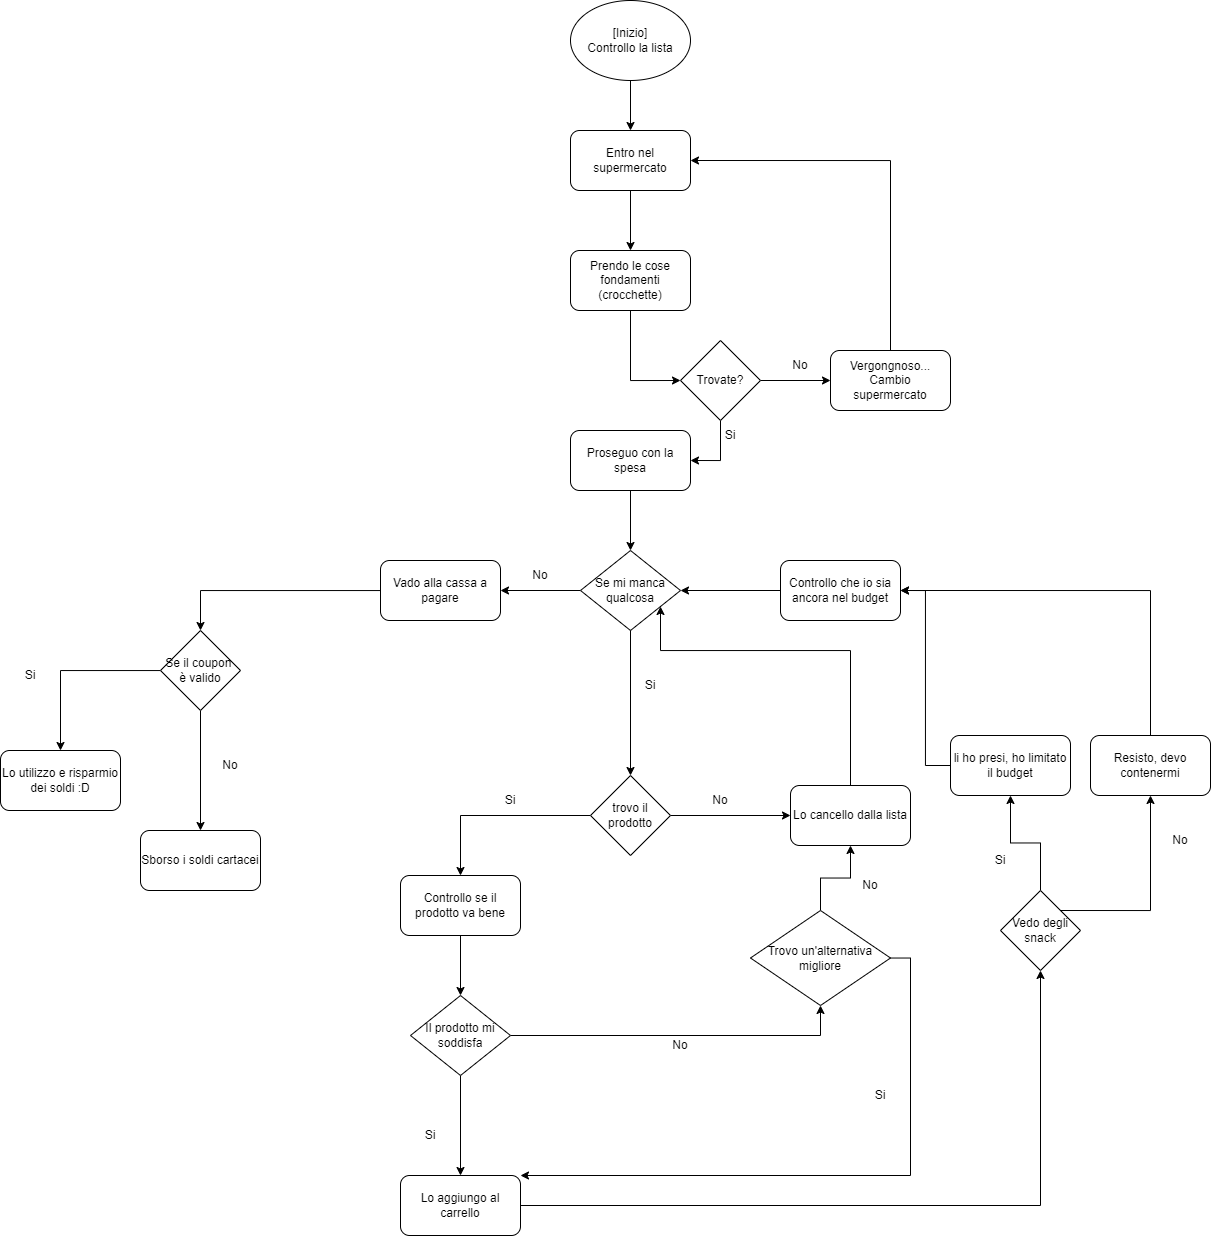

The diagram above was exported from draw.io. Its source (the exported page's mxGraphModel, read from the mxfile embedded in the PNG):
<mxGraphModel dx="2424" dy="1971" grid="1" gridSize="10" guides="1" tooltips="1" connect="1" arrows="1" fold="1" page="1" pageScale="1" pageWidth="827" pageHeight="1169" math="0" shadow="0">
  <root>
    <mxCell id="0" />
    <mxCell id="1" parent="0" />
    <mxCell id="uvHu-qk4DJlZnpksOJ9p-76" value="" style="edgeStyle=orthogonalEdgeStyle;rounded=0;orthogonalLoop=1;jettySize=auto;html=1;" edge="1" parent="1" source="uvHu-qk4DJlZnpksOJ9p-1" target="uvHu-qk4DJlZnpksOJ9p-75">
      <mxGeometry relative="1" as="geometry" />
    </mxCell>
    <mxCell id="uvHu-qk4DJlZnpksOJ9p-1" value="[Inizio]&lt;br&gt;Controllo la lista" style="ellipse;whiteSpace=wrap;html=1;" vertex="1" parent="1">
      <mxGeometry x="360" y="-400" width="120" height="80" as="geometry" />
    </mxCell>
    <mxCell id="uvHu-qk4DJlZnpksOJ9p-25" value="" style="edgeStyle=orthogonalEdgeStyle;rounded=0;orthogonalLoop=1;jettySize=auto;html=1;" edge="1" parent="1" source="uvHu-qk4DJlZnpksOJ9p-2" target="uvHu-qk4DJlZnpksOJ9p-24">
      <mxGeometry relative="1" as="geometry" />
    </mxCell>
    <mxCell id="uvHu-qk4DJlZnpksOJ9p-2" value="Controllo se il prodotto va bene" style="rounded=1;whiteSpace=wrap;html=1;" vertex="1" parent="1">
      <mxGeometry x="190" y="475" width="120" height="60" as="geometry" />
    </mxCell>
    <mxCell id="uvHu-qk4DJlZnpksOJ9p-5" value="" style="edgeStyle=orthogonalEdgeStyle;rounded=0;orthogonalLoop=1;jettySize=auto;html=1;" edge="1" parent="1" source="uvHu-qk4DJlZnpksOJ9p-3" target="uvHu-qk4DJlZnpksOJ9p-2">
      <mxGeometry relative="1" as="geometry" />
    </mxCell>
    <mxCell id="uvHu-qk4DJlZnpksOJ9p-12" value="" style="edgeStyle=orthogonalEdgeStyle;rounded=0;orthogonalLoop=1;jettySize=auto;html=1;" edge="1" parent="1" source="uvHu-qk4DJlZnpksOJ9p-3" target="uvHu-qk4DJlZnpksOJ9p-8">
      <mxGeometry relative="1" as="geometry" />
    </mxCell>
    <mxCell id="uvHu-qk4DJlZnpksOJ9p-3" value="trovo il prodotto" style="rhombus;whiteSpace=wrap;html=1;" vertex="1" parent="1">
      <mxGeometry x="380" y="375" width="80" height="80" as="geometry" />
    </mxCell>
    <mxCell id="uvHu-qk4DJlZnpksOJ9p-7" value="Si" style="text;html=1;strokeColor=none;fillColor=none;align=center;verticalAlign=middle;whiteSpace=wrap;rounded=0;" vertex="1" parent="1">
      <mxGeometry x="270" y="385" width="60" height="30" as="geometry" />
    </mxCell>
    <mxCell id="uvHu-qk4DJlZnpksOJ9p-68" style="edgeStyle=orthogonalEdgeStyle;rounded=0;orthogonalLoop=1;jettySize=auto;html=1;" edge="1" parent="1" source="uvHu-qk4DJlZnpksOJ9p-8" target="uvHu-qk4DJlZnpksOJ9p-30">
      <mxGeometry relative="1" as="geometry">
        <Array as="points">
          <mxPoint x="640" y="250" />
          <mxPoint x="450" y="250" />
        </Array>
      </mxGeometry>
    </mxCell>
    <mxCell id="uvHu-qk4DJlZnpksOJ9p-8" value="Lo cancello dalla lista" style="rounded=1;whiteSpace=wrap;html=1;" vertex="1" parent="1">
      <mxGeometry x="580" y="385" width="120" height="60" as="geometry" />
    </mxCell>
    <mxCell id="uvHu-qk4DJlZnpksOJ9p-69" value="" style="edgeStyle=orthogonalEdgeStyle;rounded=0;orthogonalLoop=1;jettySize=auto;html=1;" edge="1" parent="1" source="uvHu-qk4DJlZnpksOJ9p-9" target="uvHu-qk4DJlZnpksOJ9p-8">
      <mxGeometry relative="1" as="geometry" />
    </mxCell>
    <mxCell id="uvHu-qk4DJlZnpksOJ9p-73" style="edgeStyle=orthogonalEdgeStyle;rounded=0;orthogonalLoop=1;jettySize=auto;html=1;entryX=1;entryY=0;entryDx=0;entryDy=0;" edge="1" parent="1" source="uvHu-qk4DJlZnpksOJ9p-9" target="uvHu-qk4DJlZnpksOJ9p-16">
      <mxGeometry relative="1" as="geometry">
        <Array as="points">
          <mxPoint x="700" y="558" />
          <mxPoint x="700" y="775" />
        </Array>
      </mxGeometry>
    </mxCell>
    <mxCell id="uvHu-qk4DJlZnpksOJ9p-9" value="Trovo un'alternativa migliore" style="rhombus;whiteSpace=wrap;html=1;" vertex="1" parent="1">
      <mxGeometry x="540" y="510" width="140" height="95" as="geometry" />
    </mxCell>
    <mxCell id="uvHu-qk4DJlZnpksOJ9p-87" style="edgeStyle=orthogonalEdgeStyle;rounded=0;orthogonalLoop=1;jettySize=auto;html=1;entryX=0.5;entryY=1;entryDx=0;entryDy=0;" edge="1" parent="1" source="uvHu-qk4DJlZnpksOJ9p-16" target="uvHu-qk4DJlZnpksOJ9p-86">
      <mxGeometry relative="1" as="geometry" />
    </mxCell>
    <mxCell id="uvHu-qk4DJlZnpksOJ9p-16" value="Lo aggiungo al carrello" style="rounded=1;whiteSpace=wrap;html=1;" vertex="1" parent="1">
      <mxGeometry x="190" y="775" width="120" height="60" as="geometry" />
    </mxCell>
    <mxCell id="uvHu-qk4DJlZnpksOJ9p-18" value="No" style="text;html=1;strokeColor=none;fillColor=none;align=center;verticalAlign=middle;whiteSpace=wrap;rounded=0;" vertex="1" parent="1">
      <mxGeometry x="480" y="385" width="60" height="30" as="geometry" />
    </mxCell>
    <mxCell id="uvHu-qk4DJlZnpksOJ9p-21" value="" style="edgeStyle=orthogonalEdgeStyle;rounded=0;orthogonalLoop=1;jettySize=auto;html=1;" edge="1" parent="1" target="uvHu-qk4DJlZnpksOJ9p-3">
      <mxGeometry relative="1" as="geometry">
        <mxPoint x="420" y="210" as="sourcePoint" />
      </mxGeometry>
    </mxCell>
    <mxCell id="uvHu-qk4DJlZnpksOJ9p-26" value="" style="edgeStyle=orthogonalEdgeStyle;rounded=0;orthogonalLoop=1;jettySize=auto;html=1;" edge="1" parent="1" source="uvHu-qk4DJlZnpksOJ9p-24" target="uvHu-qk4DJlZnpksOJ9p-16">
      <mxGeometry relative="1" as="geometry" />
    </mxCell>
    <mxCell id="uvHu-qk4DJlZnpksOJ9p-54" style="edgeStyle=orthogonalEdgeStyle;rounded=0;orthogonalLoop=1;jettySize=auto;html=1;entryX=0.5;entryY=1;entryDx=0;entryDy=0;" edge="1" parent="1" source="uvHu-qk4DJlZnpksOJ9p-24" target="uvHu-qk4DJlZnpksOJ9p-9">
      <mxGeometry relative="1" as="geometry" />
    </mxCell>
    <mxCell id="uvHu-qk4DJlZnpksOJ9p-24" value="Il prodotto mi soddisfa" style="rhombus;whiteSpace=wrap;html=1;" vertex="1" parent="1">
      <mxGeometry x="200" y="595" width="100" height="80" as="geometry" />
    </mxCell>
    <mxCell id="uvHu-qk4DJlZnpksOJ9p-41" value="" style="edgeStyle=orthogonalEdgeStyle;rounded=0;orthogonalLoop=1;jettySize=auto;html=1;" edge="1" parent="1" source="uvHu-qk4DJlZnpksOJ9p-30" target="uvHu-qk4DJlZnpksOJ9p-39">
      <mxGeometry relative="1" as="geometry" />
    </mxCell>
    <mxCell id="uvHu-qk4DJlZnpksOJ9p-30" value="Se mi manca qualcosa" style="rhombus;whiteSpace=wrap;html=1;" vertex="1" parent="1">
      <mxGeometry x="370" y="150" width="100" height="80" as="geometry" />
    </mxCell>
    <mxCell id="uvHu-qk4DJlZnpksOJ9p-33" value="Si" style="text;html=1;strokeColor=none;fillColor=none;align=center;verticalAlign=middle;whiteSpace=wrap;rounded=0;" vertex="1" parent="1">
      <mxGeometry x="410" y="270" width="60" height="30" as="geometry" />
    </mxCell>
    <mxCell id="uvHu-qk4DJlZnpksOJ9p-35" value="Si" style="text;html=1;strokeColor=none;fillColor=none;align=center;verticalAlign=middle;whiteSpace=wrap;rounded=0;" vertex="1" parent="1">
      <mxGeometry x="190" y="720" width="60" height="30" as="geometry" />
    </mxCell>
    <mxCell id="uvHu-qk4DJlZnpksOJ9p-43" style="edgeStyle=orthogonalEdgeStyle;rounded=0;orthogonalLoop=1;jettySize=auto;html=1;entryX=0.5;entryY=0;entryDx=0;entryDy=0;" edge="1" parent="1" source="uvHu-qk4DJlZnpksOJ9p-39" target="uvHu-qk4DJlZnpksOJ9p-42">
      <mxGeometry relative="1" as="geometry" />
    </mxCell>
    <mxCell id="uvHu-qk4DJlZnpksOJ9p-39" value="Vado alla cassa a pagare" style="rounded=1;whiteSpace=wrap;html=1;" vertex="1" parent="1">
      <mxGeometry x="170" y="160" width="120" height="60" as="geometry" />
    </mxCell>
    <mxCell id="uvHu-qk4DJlZnpksOJ9p-48" style="edgeStyle=orthogonalEdgeStyle;rounded=0;orthogonalLoop=1;jettySize=auto;html=1;" edge="1" parent="1" source="uvHu-qk4DJlZnpksOJ9p-42" target="uvHu-qk4DJlZnpksOJ9p-44">
      <mxGeometry relative="1" as="geometry" />
    </mxCell>
    <mxCell id="uvHu-qk4DJlZnpksOJ9p-51" value="" style="edgeStyle=orthogonalEdgeStyle;rounded=0;orthogonalLoop=1;jettySize=auto;html=1;" edge="1" parent="1" source="uvHu-qk4DJlZnpksOJ9p-42" target="uvHu-qk4DJlZnpksOJ9p-50">
      <mxGeometry relative="1" as="geometry" />
    </mxCell>
    <mxCell id="uvHu-qk4DJlZnpksOJ9p-42" value="Se il coupon&amp;nbsp; è valido" style="rhombus;whiteSpace=wrap;html=1;" vertex="1" parent="1">
      <mxGeometry x="-50" y="230" width="80" height="80" as="geometry" />
    </mxCell>
    <mxCell id="uvHu-qk4DJlZnpksOJ9p-44" value="Lo utilizzo e risparmio dei soldi :D" style="rounded=1;whiteSpace=wrap;html=1;" vertex="1" parent="1">
      <mxGeometry x="-210" y="350" width="120" height="60" as="geometry" />
    </mxCell>
    <mxCell id="uvHu-qk4DJlZnpksOJ9p-47" value="No" style="text;html=1;strokeColor=none;fillColor=none;align=center;verticalAlign=middle;whiteSpace=wrap;rounded=0;" vertex="1" parent="1">
      <mxGeometry x="630" y="470" width="60" height="30" as="geometry" />
    </mxCell>
    <mxCell id="uvHu-qk4DJlZnpksOJ9p-49" value="Si" style="text;html=1;strokeColor=none;fillColor=none;align=center;verticalAlign=middle;whiteSpace=wrap;rounded=0;" vertex="1" parent="1">
      <mxGeometry x="-210" y="260" width="60" height="30" as="geometry" />
    </mxCell>
    <mxCell id="uvHu-qk4DJlZnpksOJ9p-50" value="Sborso i soldi cartacei" style="rounded=1;whiteSpace=wrap;html=1;" vertex="1" parent="1">
      <mxGeometry x="-70" y="430" width="120" height="60" as="geometry" />
    </mxCell>
    <mxCell id="uvHu-qk4DJlZnpksOJ9p-52" value="No" style="text;html=1;strokeColor=none;fillColor=none;align=center;verticalAlign=middle;whiteSpace=wrap;rounded=0;" vertex="1" parent="1">
      <mxGeometry x="-10" y="350" width="60" height="30" as="geometry" />
    </mxCell>
    <mxCell id="uvHu-qk4DJlZnpksOJ9p-55" value="No" style="text;html=1;strokeColor=none;fillColor=none;align=center;verticalAlign=middle;whiteSpace=wrap;rounded=0;" vertex="1" parent="1">
      <mxGeometry x="440" y="630" width="60" height="30" as="geometry" />
    </mxCell>
    <mxCell id="uvHu-qk4DJlZnpksOJ9p-56" value="No" style="text;html=1;strokeColor=none;fillColor=none;align=center;verticalAlign=middle;whiteSpace=wrap;rounded=0;" vertex="1" parent="1">
      <mxGeometry x="300" y="160" width="60" height="30" as="geometry" />
    </mxCell>
    <mxCell id="uvHu-qk4DJlZnpksOJ9p-78" style="edgeStyle=orthogonalEdgeStyle;rounded=0;orthogonalLoop=1;jettySize=auto;html=1;entryX=0;entryY=0.5;entryDx=0;entryDy=0;" edge="1" parent="1" source="uvHu-qk4DJlZnpksOJ9p-57" target="uvHu-qk4DJlZnpksOJ9p-60">
      <mxGeometry relative="1" as="geometry" />
    </mxCell>
    <mxCell id="uvHu-qk4DJlZnpksOJ9p-57" value="Prendo le cose fondamenti (crocchette)" style="rounded=1;whiteSpace=wrap;html=1;" vertex="1" parent="1">
      <mxGeometry x="360" y="-150" width="120" height="60" as="geometry" />
    </mxCell>
    <mxCell id="uvHu-qk4DJlZnpksOJ9p-65" style="edgeStyle=orthogonalEdgeStyle;rounded=0;orthogonalLoop=1;jettySize=auto;html=1;" edge="1" parent="1" source="uvHu-qk4DJlZnpksOJ9p-60" target="uvHu-qk4DJlZnpksOJ9p-63">
      <mxGeometry relative="1" as="geometry" />
    </mxCell>
    <mxCell id="uvHu-qk4DJlZnpksOJ9p-79" style="edgeStyle=orthogonalEdgeStyle;rounded=0;orthogonalLoop=1;jettySize=auto;html=1;entryX=1;entryY=0.5;entryDx=0;entryDy=0;" edge="1" parent="1" source="uvHu-qk4DJlZnpksOJ9p-60" target="uvHu-qk4DJlZnpksOJ9p-62">
      <mxGeometry relative="1" as="geometry" />
    </mxCell>
    <mxCell id="uvHu-qk4DJlZnpksOJ9p-60" value="Trovate?" style="rhombus;whiteSpace=wrap;html=1;" vertex="1" parent="1">
      <mxGeometry x="470" y="-60" width="80" height="80" as="geometry" />
    </mxCell>
    <mxCell id="uvHu-qk4DJlZnpksOJ9p-80" value="" style="edgeStyle=orthogonalEdgeStyle;rounded=0;orthogonalLoop=1;jettySize=auto;html=1;" edge="1" parent="1" source="uvHu-qk4DJlZnpksOJ9p-62" target="uvHu-qk4DJlZnpksOJ9p-30">
      <mxGeometry relative="1" as="geometry" />
    </mxCell>
    <mxCell id="uvHu-qk4DJlZnpksOJ9p-62" value="Proseguo con la spesa" style="rounded=1;whiteSpace=wrap;html=1;" vertex="1" parent="1">
      <mxGeometry x="360" y="30" width="120" height="60" as="geometry" />
    </mxCell>
    <mxCell id="uvHu-qk4DJlZnpksOJ9p-81" style="edgeStyle=orthogonalEdgeStyle;rounded=0;orthogonalLoop=1;jettySize=auto;html=1;entryX=1;entryY=0.5;entryDx=0;entryDy=0;" edge="1" parent="1" source="uvHu-qk4DJlZnpksOJ9p-63" target="uvHu-qk4DJlZnpksOJ9p-75">
      <mxGeometry relative="1" as="geometry">
        <Array as="points">
          <mxPoint x="680" y="-240" />
        </Array>
      </mxGeometry>
    </mxCell>
    <mxCell id="uvHu-qk4DJlZnpksOJ9p-63" value="Vergongnoso...&lt;br&gt;Cambio supermercato" style="rounded=1;whiteSpace=wrap;html=1;" vertex="1" parent="1">
      <mxGeometry x="620" y="-50" width="120" height="60" as="geometry" />
    </mxCell>
    <mxCell id="uvHu-qk4DJlZnpksOJ9p-66" value="Si" style="text;html=1;strokeColor=none;fillColor=none;align=center;verticalAlign=middle;whiteSpace=wrap;rounded=0;" vertex="1" parent="1">
      <mxGeometry x="490" y="20" width="60" height="30" as="geometry" />
    </mxCell>
    <mxCell id="uvHu-qk4DJlZnpksOJ9p-67" value="No" style="text;html=1;strokeColor=none;fillColor=none;align=center;verticalAlign=middle;whiteSpace=wrap;rounded=0;" vertex="1" parent="1">
      <mxGeometry x="560" y="-50" width="60" height="30" as="geometry" />
    </mxCell>
    <mxCell id="uvHu-qk4DJlZnpksOJ9p-71" value="Si" style="text;html=1;strokeColor=none;fillColor=none;align=center;verticalAlign=middle;whiteSpace=wrap;rounded=0;" vertex="1" parent="1">
      <mxGeometry x="640" y="680" width="60" height="30" as="geometry" />
    </mxCell>
    <mxCell id="uvHu-qk4DJlZnpksOJ9p-77" value="" style="edgeStyle=orthogonalEdgeStyle;rounded=0;orthogonalLoop=1;jettySize=auto;html=1;" edge="1" parent="1" source="uvHu-qk4DJlZnpksOJ9p-75" target="uvHu-qk4DJlZnpksOJ9p-57">
      <mxGeometry relative="1" as="geometry" />
    </mxCell>
    <mxCell id="uvHu-qk4DJlZnpksOJ9p-75" value="Entro nel supermercato" style="rounded=1;whiteSpace=wrap;html=1;" vertex="1" parent="1">
      <mxGeometry x="360" y="-270" width="120" height="60" as="geometry" />
    </mxCell>
    <mxCell id="uvHu-qk4DJlZnpksOJ9p-85" value="" style="edgeStyle=orthogonalEdgeStyle;rounded=0;orthogonalLoop=1;jettySize=auto;html=1;" edge="1" parent="1" source="uvHu-qk4DJlZnpksOJ9p-84" target="uvHu-qk4DJlZnpksOJ9p-30">
      <mxGeometry relative="1" as="geometry" />
    </mxCell>
    <mxCell id="uvHu-qk4DJlZnpksOJ9p-84" value="Controllo che io sia ancora nel budget" style="rounded=1;whiteSpace=wrap;html=1;" vertex="1" parent="1">
      <mxGeometry x="570" y="160" width="120" height="60" as="geometry" />
    </mxCell>
    <mxCell id="uvHu-qk4DJlZnpksOJ9p-89" style="edgeStyle=orthogonalEdgeStyle;rounded=0;orthogonalLoop=1;jettySize=auto;html=1;entryX=0.5;entryY=1;entryDx=0;entryDy=0;" edge="1" parent="1" source="uvHu-qk4DJlZnpksOJ9p-86" target="uvHu-qk4DJlZnpksOJ9p-88">
      <mxGeometry relative="1" as="geometry" />
    </mxCell>
    <mxCell id="uvHu-qk4DJlZnpksOJ9p-92" style="edgeStyle=orthogonalEdgeStyle;rounded=0;orthogonalLoop=1;jettySize=auto;html=1;exitX=1;exitY=0;exitDx=0;exitDy=0;entryX=0.5;entryY=1;entryDx=0;entryDy=0;" edge="1" parent="1" source="uvHu-qk4DJlZnpksOJ9p-86" target="uvHu-qk4DJlZnpksOJ9p-91">
      <mxGeometry relative="1" as="geometry" />
    </mxCell>
    <mxCell id="uvHu-qk4DJlZnpksOJ9p-86" value="Vedo degli snack" style="rhombus;whiteSpace=wrap;html=1;" vertex="1" parent="1">
      <mxGeometry x="790" y="490" width="80" height="80" as="geometry" />
    </mxCell>
    <mxCell id="uvHu-qk4DJlZnpksOJ9p-90" style="edgeStyle=orthogonalEdgeStyle;rounded=0;orthogonalLoop=1;jettySize=auto;html=1;entryX=1;entryY=0.5;entryDx=0;entryDy=0;" edge="1" parent="1" source="uvHu-qk4DJlZnpksOJ9p-88" target="uvHu-qk4DJlZnpksOJ9p-84">
      <mxGeometry relative="1" as="geometry" />
    </mxCell>
    <mxCell id="uvHu-qk4DJlZnpksOJ9p-88" value="li ho presi, ho limitato il budget" style="rounded=1;whiteSpace=wrap;html=1;" vertex="1" parent="1">
      <mxGeometry x="740" y="335" width="120" height="60" as="geometry" />
    </mxCell>
    <mxCell id="uvHu-qk4DJlZnpksOJ9p-93" style="edgeStyle=orthogonalEdgeStyle;rounded=0;orthogonalLoop=1;jettySize=auto;html=1;entryX=1;entryY=0.5;entryDx=0;entryDy=0;" edge="1" parent="1" source="uvHu-qk4DJlZnpksOJ9p-91" target="uvHu-qk4DJlZnpksOJ9p-84">
      <mxGeometry relative="1" as="geometry">
        <Array as="points">
          <mxPoint x="940" y="190" />
        </Array>
      </mxGeometry>
    </mxCell>
    <mxCell id="uvHu-qk4DJlZnpksOJ9p-91" value="Resisto, devo contenermi" style="rounded=1;whiteSpace=wrap;html=1;" vertex="1" parent="1">
      <mxGeometry x="880" y="335" width="120" height="60" as="geometry" />
    </mxCell>
    <mxCell id="uvHu-qk4DJlZnpksOJ9p-94" value="Si" style="text;html=1;strokeColor=none;fillColor=none;align=center;verticalAlign=middle;whiteSpace=wrap;rounded=0;" vertex="1" parent="1">
      <mxGeometry x="760" y="445" width="60" height="30" as="geometry" />
    </mxCell>
    <mxCell id="uvHu-qk4DJlZnpksOJ9p-95" value="No" style="text;html=1;strokeColor=none;fillColor=none;align=center;verticalAlign=middle;whiteSpace=wrap;rounded=0;" vertex="1" parent="1">
      <mxGeometry x="940" y="425" width="60" height="30" as="geometry" />
    </mxCell>
  </root>
</mxGraphModel>